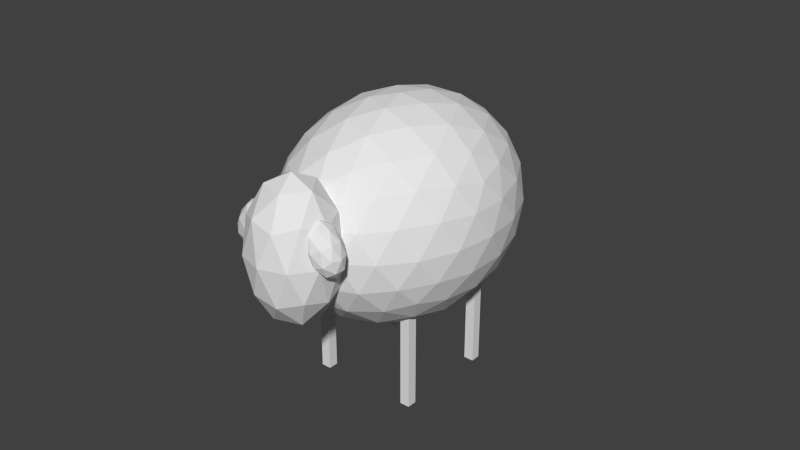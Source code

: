 # Source: sheep.blend  (saved by Blender 2.74.0; exported with 4.5.12 LTS)
import bpy
from mathutils import Matrix  # noqa: F401  (used for matrix-valued properties, if any)

bpy.ops.wm.read_factory_settings(use_empty=True)
scene = bpy.context.scene
scene.name = 'Scene'

# ---- collections
col_collection_1 = bpy.data.collections.new('Collection 1'); scene.collection.children.link(col_collection_1)

# ---- materials (node trees are filled in below, after node groups)
mat_material_001 = bpy.data.materials.new('Material.001')
mat_material_001.alpha_threshold = 0.0
mat_material_001.use_transparent_shadow = False
mat_material_001.roughness = 0.5

# ---- material node trees

# ---- world
world_world = bpy.data.worlds.new('World'); scene.world = world_world
world_world.color = (0.05088, 0.05088, 0.05088)
world_world.use_sun_shadow = False
world_world.sun_shadow_jitter_overblur = 0.0
world_world.cycles.sampling_method = 'MANUAL'
world_world.cycles.sample_map_resolution = 256

# ---- meshes
me_icosphere_006 = bpy.data.meshes.new('Icosphere.006')
me_icosphere_006.from_pydata([(-0.7749, -1.199, -2.157), (0.5672, -1.199, -0.734), (-0.5444, -1.199, -2.24), (0.7977, -1.199, -0.8169), (-0.7749, -1.465, -2.157), (0.5672, -1.465, -0.734), (-0.5444, -1.465, -2.24), (0.7977, -1.465, -0.8169), (-0.9197, 1.483e-07, -0.8382), (-1.713, -1.998, 0.5851), (-2.698, 0.7633, 0.9395), (-0.1186, 2.47, 0.01151), (2.461, 0.7633, -0.9165), (1.475, -1.998, -0.562), (-1.402, -0.7633, 2.314), (-0.4164, 1.998, 1.96), (2.772, 1.998, 0.8128), (3.757, -0.7633, 0.4583), (1.178, -2.47, 1.386), (1.979, 1.483e-07, 2.236), (-2.596, 0.643, 0.47), (-2.219, 0.4487, -0.06312), (-1.597, 0.2143, -0.5283), (-1.321, -0.5611, -0.6279), (-1.64, -1.175, -0.2715), (-1.766, -1.683, 0.1714), (-2.265, -1.469, 0.6706), (-2.685, -0.726, 0.7734), (-2.819, 0.08186, 0.8696), (0.6968, -2.245, -0.3953), (-0.2324, -2.349, -0.1092), (-1.094, -2.245, 0.2489), (-0.4257, -0.5611, -0.9499), (0.2337, -1.175, -0.9457), (0.9194, -1.683, -0.7949), (-0.4234, 2.081, -0.3117), (-0.7033, 1.452, -0.6086), (-0.8733, 0.6936, -0.7889), (-2.371, 1.337, 0.7086), (-1.748, 1.901, 0.4363), (-0.9227, 2.295, 0.1874), (1.749, 0.643, -1.093), (0.8128, 0.4487, -1.154), (-0.149, 0.2143, -1.049), (0.5258, 2.295, -0.3337), (1.284, 1.901, -0.6547), (1.974, 1.337, -0.8549), (2.422, 0.08186, -1.016), (2.221, -0.726, -0.9918), (1.869, -1.469, -0.8169), (0.4459, -2.642, 1.246), (-0.4074, -2.627, 1.036), (-1.177, -2.377, 0.796), (1.508, -2.377, -0.1703), (1.466, -2.627, 0.3618), (1.341, -2.642, 0.9239), (-2.003, -0.4287, 2.127), (-2.503, 3.31e-07, 1.79), (-2.731, 0.4287, 1.355), (-1.901, -1.898, 1.057), (-1.924, -1.623, 1.582), (-1.727, -1.204, 2.028), (-0.4493, 2.377, 1.568), (-0.4074, 2.627, 1.036), (-0.2821, 2.642, 0.4739), (-2.455, 1.204, 1.256), (-1.924, 1.623, 1.582), (-1.174, 1.898, 1.829), (2.96, 1.898, 0.3412), (2.983, 1.623, -0.1837), (2.786, 1.204, -0.6299), (0.6131, 2.642, 0.1518), (1.466, 2.627, 0.3618), (2.236, 2.377, 0.6018), (3.514, -1.204, 0.1422), (2.983, -1.623, -0.1837), (2.233, -1.898, -0.4309), (3.062, 0.4287, -0.7295), (3.562, -3.445e-08, -0.3921), (3.79, -0.4287, 0.04262), (0.5332, -2.295, 1.732), (-0.2246, -1.901, 2.053), (-0.9152, -1.337, 2.253), (-1.363, -0.08186, 2.414), (-1.162, 0.726, 2.39), (-0.8096, 1.469, 2.215), (0.3623, 2.245, 1.793), (1.291, 2.349, 1.507), (2.153, 2.245, 1.149), (3.324, 1.469, 0.7273), (3.744, 0.726, 0.6244), (3.878, -0.08186, 0.5282), (3.43, -1.337, 0.6892), (2.807, -1.901, 0.9615), (1.982, -2.295, 1.21), (1.208, -0.2143, 2.447), (0.2463, -0.4487, 2.552), (-0.6903, -0.643, 2.491), (1.482, -2.081, 1.71), (1.762, -1.452, 2.006), (1.932, -0.6936, 2.187), (1.485, 0.5611, 2.348), (0.8253, 1.175, 2.344), (0.1396, 1.683, 2.193), (2.38, 0.5611, 2.026), (2.699, 1.175, 1.669), (2.825, 1.683, 1.226), (2.656, -0.2143, 1.926), (3.278, -0.4487, 1.461), (3.655, -0.643, 0.9278), (2.623, -0.9992, 1.787), (2.375, -1.763, 1.524), (3.172, -1.235, 1.238), (3.115, 0.3817, 1.61), (3.665, 0.1458, 1.06), (3.36, 0.9992, 1.17), (1.826, 1.235, 2.074), (2.071, 1.853, 1.634), (1.086, 1.853, 1.988), (0.5361, 0.3817, 2.538), (-0.204, 0.9992, 2.452), (-0.5085, 0.1458, 2.562), (1.029, -0.9992, 2.361), (-0.01588, -1.235, 2.385), (0.7811, -1.763, 2.098), (2.22, -2.38, 0.6598), (2.312, -2.234, 0.05767), (3.017, -1.853, 0.373), (3.814, 0.3817, 0.08619), (3.413, 0.8534, -0.3387), (3.509, 1.235, 0.1957), (1.423, 2.616, 0.9465), (0.5295, 2.762, 0.6989), (0.4375, 2.616, 1.301), (-1.649, 1.235, 2.052), (-2.354, 0.8534, 1.736), (-1.954, 0.3817, 2.161), (-1.157, -1.853, 1.875), (-1.253, -2.234, 1.34), (-0.3596, -2.38, 1.588), (3.413, -0.8534, -0.3387), (2.708, -1.235, -0.654), (3.013, -0.3817, -0.7635), (2.312, 2.234, 0.05767), (2.216, 1.853, -0.4767), (1.419, 2.38, -0.1899), (-1.253, 2.234, 1.34), (-1.161, 2.38, 0.7381), (-1.958, 1.853, 1.025), (-2.354, -0.8534, 1.736), (-2.755, -0.3817, 1.312), (-2.45, -1.235, 1.202), (0.5295, -2.762, 0.6989), (-0.3636, -2.616, 0.4513), (0.6215, -2.616, 0.09684), (1.263, -0.9992, -1.055), (0.5229, -0.3817, -1.14), (1.567, -0.1458, -1.164), (1.075, 1.235, -0.9869), (0.03031, 0.9992, -0.9627), (0.2779, 1.763, -0.7001), (-1.316, 1.763, -0.1265), (-1.564, 0.9992, -0.3891), (-2.113, 1.235, 0.1602), (-0.02658, -1.853, -0.5906), (-1.012, -1.853, -0.2361), (-0.7667, -1.235, -0.6759), (-2.606, -0.1458, 0.3375), (-2.056, -0.3817, -0.2119), (-2.301, -0.9992, 0.2279), (-2.744, 1.378, 1.914), (-2.292, 1.457, 2.109), (-2.28, 1.076, 1.947), (-2.672, 0.8408, 1.99), (-2.927, 1.076, 2.18), (-2.693, 1.457, 2.253), (-1.941, 0.9687, 2.306), (-2.175, 0.5877, 2.233), (-2.575, 0.5877, 2.377), (-2.588, 0.9687, 2.539), (-2.196, 1.204, 2.495), (-2.123, 0.6667, 2.572), (-2.526, 1.263, 1.875), (-2.533, 1.487, 1.97), (-2.26, 1.31, 1.99), (-2.503, 1.534, 2.17), (-2.768, 1.487, 2.055), (-2.756, 1.125, 1.901), (-2.483, 0.9474, 1.92), (-2.906, 1.263, 2.012), (-2.864, 0.9474, 2.057), (-2.876, 1.31, 2.211), (-2.211, 1.385, 2.312), (-2.446, 1.385, 2.397), (-2.053, 1.023, 2.106), (-2.061, 1.247, 2.201), (-2.422, 0.6601, 2.089), (-2.191, 0.7986, 2.063), (-2.807, 0.7986, 2.285), (-2.657, 0.6601, 2.173), (-2.677, 1.247, 2.423), (-2.814, 1.023, 2.38), (-2.004, 1.098, 2.428), (-1.992, 0.7353, 2.274), (-2.365, 0.5113, 2.316), (-2.608, 0.7353, 2.496), (-2.385, 1.098, 2.565), (-1.961, 0.7818, 2.474), (-2.112, 0.9202, 2.585), (-2.099, 0.5578, 2.431), (-2.335, 0.5578, 2.515), (-2.342, 0.7818, 2.611), (-3.509, 7.116e-07, 0.9632), (-3.514, -0.8482, 1.715), (-3.843, 0.324, 1.833), (-2.981, 1.048, 1.523), (-2.118, 0.324, 1.213), (-2.448, -0.8482, 1.331), (-2.989, -0.324, 2.739), (-2.66, 0.8482, 2.621), (-1.594, 0.8482, 2.237), (-1.264, -0.324, 2.119), (-2.127, -1.048, 2.429), (-1.599, 6.112e-07, 2.989), (-3.873, 0.1904, 1.297), (-3.679, -0.4986, 1.227), (-3.876, -0.3081, 1.739), (-3.056, -0.9972, 1.444), (-3.053, -0.4986, 1.002), (-3.366, 0.6163, 1.114), (-3.563, 0.8067, 1.626), (-2.859, 0.1904, 0.932), (-2.549, 0.8067, 1.261), (-2.235, -0.3081, 1.148), (-2.867, -1.115, 2.089), (-2.24, -1.115, 1.863), (-3.568, 8.632e-07, 2.341), (-3.374, -0.689, 2.271), (-2.867, 1.115, 2.089), (-3.374, 0.689, 2.271), (-1.733, 0.689, 1.681), (-2.24, 1.115, 1.863), (-1.733, -0.689, 1.681), (-1.54, 3.592e-07, 1.611), (-2.558, -0.8067, 2.691), (-2.872, 0.3081, 2.804), (-2.052, 0.9972, 2.509), (-1.231, 0.3081, 2.214), (-1.545, -0.8067, 2.326), (-2.248, -0.1904, 3.02), (-1.741, -0.6163, 2.838), (-2.055, 0.4986, 2.951), (-1.428, 0.4986, 2.725), (-1.234, -0.1904, 2.655), (-2.744, -1.378, 1.914), (-2.693, -1.457, 2.253), (-2.927, -1.076, 2.18), (-2.672, -0.8409, 1.99), (-2.28, -1.076, 1.947), (-2.292, -1.457, 2.109), (-2.588, -0.9688, 2.539), (-2.575, -0.5877, 2.377), (-2.175, -0.5877, 2.233), (-1.941, -0.9688, 2.306), (-2.196, -1.204, 2.495), (-2.123, -0.6668, 2.572), (-2.906, -1.263, 2.012), (-2.768, -1.487, 2.055), (-2.876, -1.31, 2.211), (-2.503, -1.534, 2.17), (-2.533, -1.487, 1.97), (-2.756, -1.125, 1.901), (-2.864, -0.9474, 2.057), (-2.526, -1.263, 1.875), (-2.483, -0.9474, 1.92), (-2.26, -1.31, 1.99), (-2.446, -1.385, 2.397), (-2.211, -1.385, 2.312), (-2.814, -1.023, 2.38), (-2.677, -1.247, 2.423), (-2.657, -0.6602, 2.173), (-2.807, -0.7986, 2.285), (-2.191, -0.7986, 2.063), (-2.422, -0.6602, 2.089), (-2.061, -1.247, 2.201), (-2.053, -1.023, 2.106), (-2.385, -1.098, 2.565), (-2.608, -0.7353, 2.496), (-2.365, -0.5114, 2.316), (-1.992, -0.7353, 2.274), (-2.004, -1.098, 2.428), (-2.342, -0.7818, 2.611), (-2.112, -0.9202, 2.585), (-2.335, -0.5578, 2.515), (-2.099, -0.5578, 2.431), (-1.961, -0.7818, 2.474), (-3.079, 1.465, -1.328), (-1.737, 1.465, 0.09515), (-2.849, 1.465, -1.411), (-1.507, 1.465, 0.01224), (-3.079, 1.199, -1.328), (-1.737, 1.199, 0.09515), (-2.849, 1.199, -1.411), (-1.507, 1.199, 0.01224), (-3.079, -1.199, -1.328), (-1.737, -1.199, 0.09515), (-2.849, -1.199, -1.411), (-1.507, -1.199, 0.01224), (-3.079, -1.465, -1.328), (-1.737, -1.465, 0.09515), (-2.849, -1.465, -1.411), (-1.507, -1.465, 0.01224), (-0.7749, 1.465, -2.157), (0.5672, 1.465, -0.734), (-0.5444, 1.465, -2.24), (0.7977, 1.465, -0.8169), (-0.7749, 1.199, -2.157), (0.5672, 1.199, -0.734), (-0.5444, 1.199, -2.24), (0.7977, 1.199, -0.8169), (3.84, 0.0, -0.4543), (4.158, -0.2313, -0.2111), (3.718, -0.3743, -0.2111), (3.446, 0.0, -0.2111), (3.718, 0.3743, -0.2111), (4.158, 0.2313, -0.2111), (3.961, -0.3743, 0.1825), (3.521, -0.2313, 0.1825), (3.521, 0.2313, 0.1825), (3.961, 0.3743, 0.1825), (4.233, 0.0, 0.1825), (3.84, 0.0, 0.4257), (3.768, -0.22, -0.3886), (4.027, -0.136, -0.3886), (3.955, -0.356, -0.2456), (4.214, 0.0, -0.2456), (4.027, 0.136, -0.3886), (3.608, 0.0, -0.3886), (3.537, -0.22, -0.2456), (3.768, 0.22, -0.3886), (3.537, 0.22, -0.2456), (3.955, 0.356, -0.2456), (4.258, -0.136, -0.01431), (4.258, 0.136, -0.01431), (3.84, -0.44, -0.01431), (4.098, -0.356, -0.01431), (3.421, -0.136, -0.01431), (3.581, -0.356, -0.01431), (3.581, 0.356, -0.01431), (3.421, 0.136, -0.01431), (4.098, 0.356, -0.01431), (3.84, 0.44, -0.01431), (4.143, -0.22, 0.217), (3.724, -0.356, 0.217), (3.465, 0.0, 0.217), (3.724, 0.356, 0.217), (4.143, 0.22, 0.217), (3.911, -0.22, 0.36), (4.071, 0.0, 0.36), (3.653, -0.136, 0.36), (3.653, 0.136, 0.36), (3.911, 0.22, 0.36)], [], [(1, 3, 2, 0), (3, 7, 6, 2), (7, 5, 4, 6), (5, 1, 0, 4), (0, 2, 6, 4), (5, 7, 3, 1), (8, 23, 22), (9, 25, 31), (8, 22, 37), (8, 37, 43), (8, 43, 32), (9, 31, 52), (10, 28, 58), (11, 40, 64), (12, 46, 70), (13, 49, 76), (9, 52, 59), (10, 58, 65), (11, 64, 71), (12, 70, 77), (13, 76, 53), (14, 82, 97), (15, 85, 103), (16, 88, 106), (17, 91, 109), (18, 94, 98), (100, 107, 19), (99, 110, 100), (98, 111, 99), (100, 110, 107), (110, 108, 107), (99, 111, 110), (111, 112, 110), (110, 112, 108), (112, 109, 108), (98, 94, 111), (94, 93, 111), (111, 93, 112), (93, 92, 112), (112, 92, 109), (92, 17, 109), (107, 104, 19), (108, 113, 107), (109, 114, 108), (107, 113, 104), (113, 105, 104), (108, 114, 113), (114, 115, 113), (113, 115, 105), (115, 106, 105), (109, 91, 114), (91, 90, 114), (114, 90, 115), (90, 89, 115), (115, 89, 106), (89, 16, 106), (104, 101, 19), (105, 116, 104), (106, 117, 105), (104, 116, 101), (116, 102, 101), (105, 117, 116), (117, 118, 116), (116, 118, 102), (118, 103, 102), (106, 88, 117), (88, 87, 117), (117, 87, 118), (87, 86, 118), (118, 86, 103), (86, 15, 103), (101, 95, 19), (102, 119, 101), (103, 120, 102), (101, 119, 95), (119, 96, 95), (102, 120, 119), (120, 121, 119), (119, 121, 96), (121, 97, 96), (103, 85, 120), (85, 84, 120), (120, 84, 121), (84, 83, 121), (121, 83, 97), (83, 14, 97), (95, 100, 19), (96, 122, 95), (97, 123, 96), (95, 122, 100), (122, 99, 100), (96, 123, 122), (123, 124, 122), (122, 124, 99), (124, 98, 99), (97, 82, 123), (82, 81, 123), (123, 81, 124), (81, 80, 124), (124, 80, 98), (80, 18, 98), (55, 94, 18), (54, 125, 55), (53, 126, 54), (55, 125, 94), (125, 93, 94), (54, 126, 125), (126, 127, 125), (125, 127, 93), (127, 92, 93), (53, 76, 126), (76, 75, 126), (126, 75, 127), (75, 74, 127), (127, 74, 92), (74, 17, 92), (79, 91, 17), (78, 128, 79), (77, 129, 78), (79, 128, 91), (128, 90, 91), (78, 129, 128), (129, 130, 128), (128, 130, 90), (130, 89, 90), (77, 70, 129), (70, 69, 129), (129, 69, 130), (69, 68, 130), (130, 68, 89), (68, 16, 89), (73, 88, 16), (72, 131, 73), (71, 132, 72), (73, 131, 88), (131, 87, 88), (72, 132, 131), (132, 133, 131), (131, 133, 87), (133, 86, 87), (71, 64, 132), (64, 63, 132), (132, 63, 133), (63, 62, 133), (133, 62, 86), (62, 15, 86), (67, 85, 15), (66, 134, 67), (65, 135, 66), (67, 134, 85), (134, 84, 85), (66, 135, 134), (135, 136, 134), (134, 136, 84), (136, 83, 84), (65, 58, 135), (58, 57, 135), (135, 57, 136), (57, 56, 136), (136, 56, 83), (56, 14, 83), (61, 82, 14), (60, 137, 61), (59, 138, 60), (61, 137, 82), (137, 81, 82), (60, 138, 137), (138, 139, 137), (137, 139, 81), (139, 80, 81), (59, 52, 138), (52, 51, 138), (138, 51, 139), (51, 50, 139), (139, 50, 80), (50, 18, 80), (74, 79, 17), (75, 140, 74), (76, 141, 75), (74, 140, 79), (140, 78, 79), (75, 141, 140), (141, 142, 140), (140, 142, 78), (142, 77, 78), (76, 49, 141), (49, 48, 141), (141, 48, 142), (48, 47, 142), (142, 47, 77), (47, 12, 77), (68, 73, 16), (69, 143, 68), (70, 144, 69), (68, 143, 73), (143, 72, 73), (69, 144, 143), (144, 145, 143), (143, 145, 72), (145, 71, 72), (70, 46, 144), (46, 45, 144), (144, 45, 145), (45, 44, 145), (145, 44, 71), (44, 11, 71), (62, 67, 15), (63, 146, 62), (64, 147, 63), (62, 146, 67), (146, 66, 67), (63, 147, 146), (147, 148, 146), (146, 148, 66), (148, 65, 66), (64, 40, 147), (40, 39, 147), (147, 39, 148), (39, 38, 148), (148, 38, 65), (38, 10, 65), (56, 61, 14), (57, 149, 56), (58, 150, 57), (56, 149, 61), (149, 60, 61), (57, 150, 149), (150, 151, 149), (149, 151, 60), (151, 59, 60), (58, 28, 150), (28, 27, 150), (150, 27, 151), (27, 26, 151), (151, 26, 59), (26, 9, 59), (50, 55, 18), (51, 152, 50), (52, 153, 51), (50, 152, 55), (152, 54, 55), (51, 153, 152), (153, 154, 152), (152, 154, 54), (154, 53, 54), (52, 31, 153), (31, 30, 153), (153, 30, 154), (30, 29, 154), (154, 29, 53), (29, 13, 53), (34, 49, 13), (33, 155, 34), (32, 156, 33), (34, 155, 49), (155, 48, 49), (33, 156, 155), (156, 157, 155), (155, 157, 48), (157, 47, 48), (32, 43, 156), (43, 42, 156), (156, 42, 157), (42, 41, 157), (157, 41, 47), (41, 12, 47), (41, 46, 12), (42, 158, 41), (43, 159, 42), (41, 158, 46), (158, 45, 46), (42, 159, 158), (159, 160, 158), (158, 160, 45), (160, 44, 45), (43, 37, 159), (37, 36, 159), (159, 36, 160), (36, 35, 160), (160, 35, 44), (35, 11, 44), (35, 40, 11), (36, 161, 35), (37, 162, 36), (35, 161, 40), (161, 39, 40), (36, 162, 161), (162, 163, 161), (161, 163, 39), (163, 38, 39), (37, 22, 162), (22, 21, 162), (162, 21, 163), (21, 20, 163), (163, 20, 38), (20, 10, 38), (29, 34, 13), (30, 164, 29), (31, 165, 30), (29, 164, 34), (164, 33, 34), (30, 165, 164), (165, 166, 164), (164, 166, 33), (166, 32, 33), (31, 25, 165), (25, 24, 165), (165, 24, 166), (24, 23, 166), (166, 23, 32), (23, 8, 32), (20, 28, 10), (21, 167, 20), (22, 168, 21), (20, 167, 28), (167, 27, 28), (21, 168, 167), (168, 169, 167), (167, 169, 27), (169, 26, 27), (22, 23, 168), (23, 24, 168), (168, 24, 169), (24, 25, 169), (169, 25, 26), (25, 9, 26), (170, 183, 182), (171, 183, 185), (170, 182, 187), (170, 187, 189), (170, 189, 186), (171, 185, 192), (172, 184, 194), (173, 188, 196), (174, 190, 198), (175, 191, 200), (171, 192, 195), (172, 194, 197), (173, 196, 199), (174, 198, 201), (175, 200, 193), (176, 202, 207), (177, 203, 209), (178, 204, 210), (179, 205, 211), (180, 206, 208), (208, 211, 181), (208, 206, 211), (206, 179, 211), (211, 210, 181), (211, 205, 210), (205, 178, 210), (210, 209, 181), (210, 204, 209), (204, 177, 209), (209, 207, 181), (209, 203, 207), (203, 176, 207), (207, 208, 181), (207, 202, 208), (202, 180, 208), (193, 206, 180), (193, 200, 206), (200, 179, 206), (201, 205, 179), (201, 198, 205), (198, 178, 205), (199, 204, 178), (199, 196, 204), (196, 177, 204), (197, 203, 177), (197, 194, 203), (194, 176, 203), (195, 202, 176), (195, 192, 202), (192, 180, 202), (200, 201, 179), (200, 191, 201), (191, 174, 201), (198, 199, 178), (198, 190, 199), (190, 173, 199), (196, 197, 177), (196, 188, 197), (188, 172, 197), (194, 195, 176), (194, 184, 195), (184, 171, 195), (192, 193, 180), (192, 185, 193), (185, 175, 193), (186, 191, 175), (186, 189, 191), (189, 174, 191), (189, 190, 174), (189, 187, 190), (187, 173, 190), (187, 188, 173), (187, 182, 188), (182, 172, 188), (185, 186, 175), (185, 183, 186), (183, 170, 186), (182, 184, 172), (182, 183, 184), (183, 171, 184), (212, 225, 224), (213, 225, 227), (212, 224, 229), (212, 229, 231), (212, 231, 228), (213, 227, 234), (214, 226, 236), (215, 230, 238), (216, 232, 240), (217, 233, 242), (213, 234, 237), (214, 236, 239), (215, 238, 241), (216, 240, 243), (217, 242, 235), (218, 244, 249), (219, 245, 251), (220, 246, 252), (221, 247, 253), (222, 248, 250), (250, 253, 223), (250, 248, 253), (248, 221, 253), (253, 252, 223), (253, 247, 252), (247, 220, 252), (252, 251, 223), (252, 246, 251), (246, 219, 251), (251, 249, 223), (251, 245, 249), (245, 218, 249), (249, 250, 223), (249, 244, 250), (244, 222, 250), (235, 248, 222), (235, 242, 248), (242, 221, 248), (243, 247, 221), (243, 240, 247), (240, 220, 247), (241, 246, 220), (241, 238, 246), (238, 219, 246), (239, 245, 219), (239, 236, 245), (236, 218, 245), (237, 244, 218), (237, 234, 244), (234, 222, 244), (242, 243, 221), (242, 233, 243), (233, 216, 243), (240, 241, 220), (240, 232, 241), (232, 215, 241), (238, 239, 219), (238, 230, 239), (230, 214, 239), (236, 237, 218), (236, 226, 237), (226, 213, 237), (234, 235, 222), (234, 227, 235), (227, 217, 235), (228, 233, 217), (228, 231, 233), (231, 216, 233), (231, 232, 216), (231, 229, 232), (229, 215, 232), (229, 230, 215), (229, 224, 230), (224, 214, 230), (227, 228, 217), (227, 225, 228), (225, 212, 228), (224, 226, 214), (224, 225, 226), (225, 213, 226), (254, 267, 266), (255, 267, 269), (254, 266, 271), (254, 271, 273), (254, 273, 270), (255, 269, 276), (256, 268, 278), (257, 272, 280), (258, 274, 282), (259, 275, 284), (255, 276, 279), (256, 278, 281), (257, 280, 283), (258, 282, 285), (259, 284, 277), (260, 286, 291), (261, 287, 293), (262, 288, 294), (263, 289, 295), (264, 290, 292), (292, 295, 265), (292, 290, 295), (290, 263, 295), (295, 294, 265), (295, 289, 294), (289, 262, 294), (294, 293, 265), (294, 288, 293), (288, 261, 293), (293, 291, 265), (293, 287, 291), (287, 260, 291), (291, 292, 265), (291, 286, 292), (286, 264, 292), (277, 290, 264), (277, 284, 290), (284, 263, 290), (285, 289, 263), (285, 282, 289), (282, 262, 289), (283, 288, 262), (283, 280, 288), (280, 261, 288), (281, 287, 261), (281, 278, 287), (278, 260, 287), (279, 286, 260), (279, 276, 286), (276, 264, 286), (284, 285, 263), (284, 275, 285), (275, 258, 285), (282, 283, 262), (282, 274, 283), (274, 257, 283), (280, 281, 261), (280, 272, 281), (272, 256, 281), (278, 279, 260), (278, 268, 279), (268, 255, 279), (276, 277, 264), (276, 269, 277), (269, 259, 277), (270, 275, 259), (270, 273, 275), (273, 258, 275), (273, 274, 258), (273, 271, 274), (271, 257, 274), (271, 272, 257), (271, 266, 272), (266, 256, 272), (269, 270, 259), (269, 267, 270), (267, 254, 270), (266, 268, 256), (266, 267, 268), (267, 255, 268), (297, 299, 298, 296), (299, 303, 302, 298), (303, 301, 300, 302), (301, 297, 296, 300), (296, 298, 302, 300), (301, 303, 299, 297), (305, 307, 306, 304), (307, 311, 310, 306), (311, 309, 308, 310), (309, 305, 304, 308), (304, 306, 310, 308), (309, 311, 307, 305), (313, 315, 314, 312), (315, 319, 318, 314), (319, 317, 316, 318), (317, 313, 312, 316), (312, 314, 318, 316), (317, 319, 315, 313), (320, 333, 332), (321, 333, 335), (320, 332, 337), (320, 337, 339), (320, 339, 336), (321, 335, 342), (322, 334, 344), (323, 338, 346), (324, 340, 348), (325, 341, 350), (321, 342, 345), (322, 344, 347), (323, 346, 349), (324, 348, 351), (325, 350, 343), (326, 352, 357), (327, 353, 359), (328, 354, 360), (329, 355, 361), (330, 356, 358), (358, 361, 331), (358, 356, 361), (356, 329, 361), (361, 360, 331), (361, 355, 360), (355, 328, 360), (360, 359, 331), (360, 354, 359), (354, 327, 359), (359, 357, 331), (359, 353, 357), (353, 326, 357), (357, 358, 331), (357, 352, 358), (352, 330, 358), (343, 356, 330), (343, 350, 356), (350, 329, 356), (351, 355, 329), (351, 348, 355), (348, 328, 355), (349, 354, 328), (349, 346, 354), (346, 327, 354), (347, 353, 327), (347, 344, 353), (344, 326, 353), (345, 352, 326), (345, 342, 352), (342, 330, 352), (350, 351, 329), (350, 341, 351), (341, 324, 351), (348, 349, 328), (348, 340, 349), (340, 323, 349), (346, 347, 327), (346, 338, 347), (338, 322, 347), (344, 345, 326), (344, 334, 345), (334, 321, 345), (342, 343, 330), (342, 335, 343), (335, 325, 343), (336, 341, 325), (336, 339, 341), (339, 324, 341), (339, 340, 324), (339, 337, 340), (337, 323, 340), (337, 338, 323), (337, 332, 338), (332, 322, 338), (335, 336, 325), (335, 333, 336), (333, 320, 336), (332, 334, 322), (332, 333, 334), (333, 321, 334)])
_uv = me_icosphere_006.uv_layers.new(name='UVMap')
_uv.uv.foreach_set('vector', [0.4564, 0.6076, 0.4642, 0.604, 0.4642, 0.6761, 0.4564, 0.6798, 0.4145, 0.7006, 0.4052, 0.7006, 0.4052, 0.6277, 0.4145, 0.6277, 0.4572, 0.7122, 0.465, 0.7159, 0.465, 0.7881, 0.4572, 0.7844, 0.2743, 0.9436, 0.2651, 0.9436, 0.2651, 0.8707, 0.2743, 0.8707, 0.8414, 0.226, 0.8334, 0.2266, 0.8334, 0.2168, 0.8414, 0.2162, 0.8494, 0.2162, 0.8573, 0.2168, 0.8573, 0.2266, 0.8494, 0.226, 0.5914, 0.1348, 0.6061, 0.1567, 0.5786, 0.1587, 0.7692, 0.4023, 0.7534, 0.3991, 0.767, 0.3763, 0.5914, 0.1348, 0.5786, 0.1587, 0.5683, 0.1274, 0.5914, 0.1348, 0.5683, 0.1274, 0.5894, 0.1061, 0.5914, 0.1348, 0.5894, 0.1061, 0.6128, 0.1242, 0.7692, 0.4023, 0.767, 0.3763, 0.7844, 0.3861, 0.75, 0.3087, 0.7436, 0.3337, 0.7368, 0.3156, 0.9155, 0.3562, 0.9181, 0.3866, 0.9034, 0.3678, 0.5863, 0.328, 0.6051, 0.3418, 0.5797, 0.35, 0.5581, 0.2278, 0.5628, 0.2474, 0.5396, 0.242, 0.7692, 0.4023, 0.7844, 0.3861, 0.7817, 0.415, 0.75, 0.3087, 0.7368, 0.3156, 0.7447, 0.2874, 0.9155, 0.3562, 0.9034, 0.3678, 0.9034, 0.3323, 0.5863, 0.328, 0.5797, 0.35, 0.5633, 0.3264, 0.7692, 0.2758, 0.7817, 0.2509, 0.7844, 0.2795, 0.6675, 0.328, 0.6487, 0.3418, 0.6494, 0.3132, 0.6956, 0.2278, 0.691, 0.2474, 0.673, 0.2288, 0.8533, 0.2647, 0.851, 0.2908, 0.8375, 0.268, 0.6895, 0.05817, 0.7122, 0.0492, 0.6989, 0.07009, 0.6527, 0.1695, 0.6537, 0.141, 0.6679, 0.1639, 0.7172, 0.1471, 0.7275, 0.1159, 0.7403, 0.1397, 0.6909, 0.1559, 0.7003, 0.1219, 0.7172, 0.1471, 0.6679, 0.1639, 0.6732, 0.1311, 0.6909, 0.1559, 0.7172, 0.1471, 0.7003, 0.1219, 0.7275, 0.1159, 0.7003, 0.1219, 0.7125, 0.09044, 0.7275, 0.1159, 0.6909, 0.1559, 0.6732, 0.1311, 0.7003, 0.1219, 0.6732, 0.1311, 0.6846, 0.09673, 0.7003, 0.1219, 0.7003, 0.1219, 0.6846, 0.09673, 0.7125, 0.09044, 0.6846, 0.09673, 0.6989, 0.07009, 0.7125, 0.09044, 0.6679, 0.1639, 0.6537, 0.141, 0.6732, 0.1311, 0.6537, 0.141, 0.661, 0.108, 0.6732, 0.1311, 0.6732, 0.1311, 0.661, 0.108, 0.6846, 0.09673, 0.661, 0.108, 0.6743, 0.07846, 0.6846, 0.09673, 0.6846, 0.09673, 0.6743, 0.07846, 0.6989, 0.07009, 0.6743, 0.07846, 0.6895, 0.05817, 0.6989, 0.07009, 0.7275, 0.1159, 0.755, 0.1179, 0.7403, 0.1397, 0.7125, 0.09044, 0.742, 0.08972, 0.7275, 0.1159, 0.6989, 0.07009, 0.7263, 0.06453, 0.7125, 0.09044, 0.7275, 0.1159, 0.742, 0.08972, 0.755, 0.1179, 0.742, 0.08972, 0.7701, 0.09463, 0.755, 0.1179, 0.7125, 0.09044, 0.7263, 0.06453, 0.742, 0.08972, 0.7263, 0.06453, 0.7566, 0.06673, 0.742, 0.08972, 0.742, 0.08972, 0.7566, 0.06673, 0.7701, 0.09463, 0.7566, 0.06673, 0.7815, 0.07608, 0.7701, 0.09463, 0.6989, 0.07009, 0.7122, 0.0492, 0.7263, 0.06453, 0.7122, 0.0492, 0.7402, 0.04672, 0.7263, 0.06453, 0.7263, 0.06453, 0.7402, 0.04672, 0.7566, 0.06673, 0.7402, 0.04672, 0.7672, 0.0532, 0.7566, 0.06673, 0.7566, 0.06673, 0.7672, 0.0532, 0.7815, 0.07608, 0.8466, 0.2441, 0.8533, 0.2647, 0.8375, 0.268, 0.755, 0.1179, 0.7617, 0.1504, 0.7403, 0.1397, 0.7701, 0.09463, 0.7796, 0.1277, 0.755, 0.1179, 0.7815, 0.07608, 0.7942, 0.1047, 0.7701, 0.09463, 0.755, 0.1179, 0.7796, 0.1277, 0.7617, 0.1504, 0.7796, 0.1277, 0.7841, 0.1626, 0.7617, 0.1504, 0.7701, 0.09463, 0.7942, 0.1047, 0.7796, 0.1277, 0.7942, 0.1047, 0.8016, 0.1404, 0.7796, 0.1277, 0.7796, 0.1277, 0.8016, 0.1404, 0.7841, 0.1626, 0.8016, 0.1404, 0.8016, 0.1736, 0.7841, 0.1626, 0.8375, 0.268, 0.851, 0.2908, 0.8341, 0.2997, 0.851, 0.2908, 0.8501, 0.3256, 0.8341, 0.2997, 0.8341, 0.2997, 0.8501, 0.3256, 0.8341, 0.3388, 0.8501, 0.3256, 0.851, 0.3618, 0.8341, 0.3388, 0.8341, 0.3388, 0.851, 0.3618, 0.8375, 0.3746, 0.851, 0.3618, 0.8533, 0.3912, 0.8375, 0.3746, 0.7617, 0.1504, 0.7383, 0.1684, 0.7403, 0.1397, 0.7841, 0.1626, 0.7612, 0.1833, 0.7617, 0.1504, 0.8016, 0.1736, 0.7832, 0.1961, 0.7841, 0.1626, 0.7617, 0.1504, 0.7612, 0.1833, 0.7383, 0.1684, 0.7612, 0.1833, 0.7351, 0.2005, 0.7383, 0.1684, 0.7841, 0.1626, 0.7832, 0.1961, 0.7612, 0.1833, 0.6647, 0.2529, 0.6561, 0.2838, 0.6363, 0.2634, 0.7612, 0.1833, 0.7574, 0.216, 0.7351, 0.2005, 0.6561, 0.2838, 0.6494, 0.3132, 0.6297, 0.2945, 0.673, 0.2288, 0.691, 0.2474, 0.6647, 0.2529, 0.691, 0.2474, 0.6837, 0.2745, 0.6647, 0.2529, 0.6647, 0.2529, 0.6837, 0.2745, 0.6561, 0.2838, 0.6837, 0.2745, 0.6752, 0.3036, 0.6561, 0.2838, 0.6561, 0.2838, 0.6752, 0.3036, 0.6494, 0.3132, 0.6752, 0.3036, 0.6675, 0.328, 0.6494, 0.3132, 0.7383, 0.1684, 0.7172, 0.1471, 0.7403, 0.1397, 0.7351, 0.2005, 0.7122, 0.1798, 0.7383, 0.1684, 0.7314, 0.2278, 0.7084, 0.2125, 0.7351, 0.2005, 0.7383, 0.1684, 0.7122, 0.1798, 0.7172, 0.1471, 0.7122, 0.1798, 0.6909, 0.1559, 0.7172, 0.1471, 0.7351, 0.2005, 0.7084, 0.2125, 0.7122, 0.1798, 0.7084, 0.2125, 0.6851, 0.189, 0.7122, 0.1798, 0.7122, 0.1798, 0.6851, 0.189, 0.6909, 0.1559, 0.6851, 0.189, 0.6679, 0.1639, 0.6909, 0.1559, 0.6494, 0.3132, 0.6487, 0.3418, 0.6269, 0.3259, 0.6487, 0.3418, 0.6282, 0.3544, 0.6269, 0.3259, 0.7084, 0.2125, 0.6836, 0.218, 0.6851, 0.189, 0.6836, 0.218, 0.6645, 0.1936, 0.6851, 0.189, 0.6851, 0.189, 0.6645, 0.1936, 0.6679, 0.1639, 0.6645, 0.1936, 0.6527, 0.1695, 0.6679, 0.1639, 0.8193, 0.2992, 0.8341, 0.2805, 0.8314, 0.3109, 0.8025, 0.2877, 0.8195, 0.2651, 0.8193, 0.2992, 0.7844, 0.2795, 0.8003, 0.2543, 0.8025, 0.2877, 0.8193, 0.2992, 0.8195, 0.2651, 0.8341, 0.2805, 0.8195, 0.2651, 0.8334, 0.2484, 0.8341, 0.2805, 0.8025, 0.2877, 0.8003, 0.2543, 0.8195, 0.2651, 0.8003, 0.2543, 0.8165, 0.2336, 0.8195, 0.2651, 0.8195, 0.2651, 0.8165, 0.2336, 0.8334, 0.2484, 0.6553, 0.08865, 0.6743, 0.07846, 0.661, 0.108, 0.7844, 0.2795, 0.7817, 0.2509, 0.8003, 0.2543, 0.7817, 0.2509, 0.7968, 0.2278, 0.8003, 0.2543, 0.8003, 0.2543, 0.7968, 0.2278, 0.8165, 0.2336, 0.5215, 0.2632, 0.5091, 0.2874, 0.5054, 0.2623, 0.6553, 0.08865, 0.6723, 0.06274, 0.6743, 0.07846, 0.6723, 0.06274, 0.6895, 0.05817, 0.6743, 0.07846, 0.517, 0.3156, 0.5102, 0.3337, 0.5037, 0.3087, 0.538, 0.3221, 0.5282, 0.3434, 0.517, 0.3156, 0.5633, 0.3264, 0.5537, 0.3493, 0.538, 0.3221, 0.517, 0.3156, 0.5282, 0.3434, 0.5102, 0.3337, 0.5282, 0.3434, 0.5239, 0.3601, 0.5102, 0.3337, 0.538, 0.3221, 0.5537, 0.3493, 0.5282, 0.3434, 0.5537, 0.3493, 0.5462, 0.3693, 0.5282, 0.3434, 0.5282, 0.3434, 0.5462, 0.3693, 0.5239, 0.3601, 0.8603, 0.2308, 0.8466, 0.2441, 0.8408, 0.2278, 0.5633, 0.3264, 0.5797, 0.35, 0.5537, 0.3493, 0.5797, 0.35, 0.5724, 0.3715, 0.5537, 0.3493, 0.5537, 0.3493, 0.5724, 0.3715, 0.5462, 0.3693, 0.5724, 0.3715, 0.5661, 0.3863, 0.5462, 0.3693, 0.8603, 0.2308, 0.8658, 0.2521, 0.8466, 0.2441, 0.8658, 0.2521, 0.8533, 0.2647, 0.8466, 0.2441, 0.8685, 0.2809, 0.851, 0.2908, 0.8533, 0.2647, 0.8866, 0.305, 0.8682, 0.3139, 0.8685, 0.2809, 0.9034, 0.3323, 0.8874, 0.3422, 0.8866, 0.305, 0.8685, 0.2809, 0.8682, 0.3139, 0.851, 0.2908, 0.8682, 0.3139, 0.8501, 0.3256, 0.851, 0.2908, 0.8866, 0.305, 0.8874, 0.3422, 0.8682, 0.3139, 0.8874, 0.3422, 0.8682, 0.353, 0.8682, 0.3139, 0.8682, 0.3139, 0.8682, 0.353, 0.8501, 0.3256, 0.8682, 0.353, 0.851, 0.3618, 0.8501, 0.3256, 0.9034, 0.3323, 0.9034, 0.3678, 0.8874, 0.3422, 0.9034, 0.3678, 0.8866, 0.3793, 0.8874, 0.3422, 0.8874, 0.3422, 0.8866, 0.3793, 0.8682, 0.353, 0.8866, 0.3793, 0.8685, 0.3875, 0.8682, 0.353, 0.8682, 0.353, 0.8685, 0.3875, 0.851, 0.3618, 0.8685, 0.3875, 0.8533, 0.3912, 0.851, 0.3618, 0.7141, 0.242, 0.691, 0.2474, 0.6956, 0.2278, 0.7322, 0.2632, 0.71, 0.2674, 0.7141, 0.242, 0.7447, 0.2874, 0.7268, 0.2924, 0.7322, 0.2632, 0.7141, 0.242, 0.71, 0.2674, 0.691, 0.2474, 0.71, 0.2674, 0.6837, 0.2745, 0.691, 0.2474, 0.7322, 0.2632, 0.7268, 0.2924, 0.71, 0.2674, 0.7268, 0.2924, 0.7013, 0.2983, 0.71, 0.2674, 0.71, 0.2674, 0.7013, 0.2983, 0.6837, 0.2745, 0.7013, 0.2983, 0.6752, 0.3036, 0.6837, 0.2745, 0.7447, 0.2874, 0.7368, 0.3156, 0.7268, 0.2924, 0.7368, 0.3156, 0.7157, 0.3221, 0.7268, 0.2924, 0.7268, 0.2924, 0.7157, 0.3221, 0.7013, 0.2983, 0.7157, 0.3221, 0.6905, 0.3264, 0.7013, 0.2983, 0.7013, 0.2983, 0.6905, 0.3264, 0.6752, 0.3036, 0.6905, 0.3264, 0.6675, 0.328, 0.6752, 0.3036, 0.6741, 0.35, 0.6487, 0.3418, 0.6675, 0.328, 0.6814, 0.3715, 0.6541, 0.3663, 0.6741, 0.35, 0.7817, 0.415, 0.8003, 0.3957, 0.7968, 0.4225, 0.6741, 0.35, 0.6541, 0.3663, 0.6487, 0.3418, 0.6541, 0.3663, 0.6282, 0.3544, 0.6487, 0.3418, 0.6814, 0.3715, 0.6615, 0.3863, 0.6541, 0.3663, 0.8003, 0.3957, 0.8195, 0.3674, 0.8165, 0.3992, 0.6541, 0.3663, 0.6336, 0.3774, 0.6282, 0.3544, 0.6632, 0.2167, 0.6645, 0.1936, 0.6836, 0.218, 0.7817, 0.415, 0.7844, 0.3861, 0.8003, 0.3957, 0.7844, 0.3861, 0.8025, 0.3621, 0.8003, 0.3957, 0.8003, 0.3957, 0.8025, 0.3621, 0.8195, 0.3674, 0.8025, 0.3621, 0.8193, 0.3347, 0.8195, 0.3674, 0.8195, 0.3674, 0.8193, 0.3347, 0.8341, 0.3379, 0.8193, 0.3347, 0.8314, 0.3109, 0.8341, 0.3379, 0.5091, 0.2874, 0.517, 0.3156, 0.5037, 0.3087, 0.5215, 0.2632, 0.527, 0.2924, 0.5091, 0.2874, 0.5396, 0.242, 0.5438, 0.2674, 0.5215, 0.2632, 0.5091, 0.2874, 0.527, 0.2924, 0.517, 0.3156, 0.527, 0.2924, 0.538, 0.3221, 0.517, 0.3156, 0.5215, 0.2632, 0.5438, 0.2674, 0.527, 0.2924, 0.5438, 0.2674, 0.5525, 0.2983, 0.527, 0.2924, 0.527, 0.2924, 0.5525, 0.2983, 0.538, 0.3221, 0.5525, 0.2983, 0.5633, 0.3264, 0.538, 0.3221, 0.5396, 0.242, 0.5628, 0.2474, 0.5438, 0.2674, 0.5628, 0.2474, 0.57, 0.2745, 0.5438, 0.2674, 0.5438, 0.2674, 0.57, 0.2745, 0.5525, 0.2983, 0.57, 0.2745, 0.5786, 0.3036, 0.5525, 0.2983, 0.5525, 0.2983, 0.5786, 0.3036, 0.5633, 0.3264, 0.5786, 0.3036, 0.5863, 0.328, 0.5633, 0.3264, 0.8658, 0.2521, 0.8685, 0.2809, 0.8533, 0.2647, 0.8809, 0.2446, 0.8844, 0.2713, 0.8658, 0.2521, 0.5797, 0.35, 0.5997, 0.3663, 0.5724, 0.3715, 0.8658, 0.2521, 0.8844, 0.2713, 0.8685, 0.2809, 0.8844, 0.2713, 0.8866, 0.305, 0.8685, 0.2809, 0.5724, 0.3715, 0.5997, 0.3663, 0.5922, 0.3863, 0.9006, 0.2678, 0.9036, 0.2996, 0.8844, 0.2713, 0.8844, 0.2713, 0.9036, 0.2996, 0.8866, 0.305, 0.9036, 0.2996, 0.9034, 0.3323, 0.8866, 0.305, 0.5797, 0.35, 0.6051, 0.3418, 0.5997, 0.3663, 0.6051, 0.3418, 0.6255, 0.3544, 0.5997, 0.3663, 0.5997, 0.3663, 0.6255, 0.3544, 0.6202, 0.3774, 0.5347, 0.05651, 0.5156, 0.08098, 0.5143, 0.05786, 0.9036, 0.2996, 0.9181, 0.3291, 0.9034, 0.3323, 0.9181, 0.3291, 0.9155, 0.3562, 0.9034, 0.3323, 0.8685, 0.3875, 0.8658, 0.4161, 0.8533, 0.3912, 0.8866, 0.3793, 0.8844, 0.4128, 0.8685, 0.3875, 0.9034, 0.3678, 0.9036, 0.402, 0.8866, 0.3793, 0.8685, 0.3875, 0.8844, 0.4128, 0.8658, 0.4161, 0.8844, 0.4128, 0.8809, 0.4392, 0.8658, 0.4161, 0.8866, 0.3793, 0.9036, 0.402, 0.8844, 0.4128, 0.9036, 0.402, 0.9006, 0.4334, 0.8844, 0.4128, 0.8844, 0.4128, 0.9006, 0.4334, 0.8809, 0.4392, 0.7483, 0.2623, 0.7447, 0.2874, 0.7322, 0.2632, 0.9034, 0.3678, 0.9181, 0.3866, 0.9036, 0.402, 0.9181, 0.3866, 0.9175, 0.4186, 0.9036, 0.402, 0.9036, 0.402, 0.9175, 0.4186, 0.9006, 0.4334, 0.5121, 0.1666, 0.5254, 0.1961, 0.5064, 0.1859, 0.5064, 0.1859, 0.5254, 0.1961, 0.5234, 0.2118, 0.5254, 0.1961, 0.5406, 0.2164, 0.5234, 0.2118, 0.6905, 0.3264, 0.6741, 0.35, 0.6675, 0.328, 0.7157, 0.3221, 0.7001, 0.3493, 0.6905, 0.3264, 0.7368, 0.3156, 0.7256, 0.3434, 0.7157, 0.3221, 0.6905, 0.3264, 0.7001, 0.3493, 0.6741, 0.35, 0.7001, 0.3493, 0.6814, 0.3715, 0.6741, 0.35, 0.7157, 0.3221, 0.7256, 0.3434, 0.7001, 0.3493, 0.7256, 0.3434, 0.7075, 0.3693, 0.7001, 0.3493, 0.7001, 0.3493, 0.7075, 0.3693, 0.6814, 0.3715, 0.7075, 0.3693, 0.6876, 0.3863, 0.6814, 0.3715, 0.7368, 0.3156, 0.7436, 0.3337, 0.7256, 0.3434, 0.7436, 0.3337, 0.7299, 0.3601, 0.7256, 0.3434, 0.7256, 0.3434, 0.7299, 0.3601, 0.7075, 0.3693, 0.7567, 0.4392, 0.7625, 0.423, 0.7762, 0.4363, 0.7762, 0.4363, 0.7625, 0.423, 0.7817, 0.415, 0.7625, 0.423, 0.7692, 0.4023, 0.7817, 0.415, 0.8193, 0.3347, 0.8193, 0.2992, 0.8314, 0.3109, 0.8025, 0.3621, 0.8033, 0.3248, 0.8193, 0.3347, 0.7844, 0.3861, 0.7841, 0.3531, 0.8025, 0.3621, 0.8193, 0.3347, 0.8033, 0.3248, 0.8193, 0.2992, 0.8033, 0.3248, 0.8025, 0.2877, 0.8193, 0.2992, 0.8025, 0.3621, 0.7841, 0.3531, 0.8033, 0.3248, 0.7841, 0.3531, 0.7841, 0.314, 0.8033, 0.3248, 0.8033, 0.3248, 0.7841, 0.314, 0.8025, 0.2877, 0.7841, 0.314, 0.7844, 0.2795, 0.8025, 0.2877, 0.7844, 0.3861, 0.767, 0.3763, 0.7841, 0.3531, 0.767, 0.3763, 0.766, 0.3415, 0.7841, 0.3531, 0.7841, 0.3531, 0.766, 0.3415, 0.7841, 0.314, 0.766, 0.3415, 0.767, 0.3052, 0.7841, 0.314, 0.7841, 0.314, 0.767, 0.3052, 0.7844, 0.2795, 0.767, 0.3052, 0.7692, 0.2758, 0.7844, 0.2795, 0.5807, 0.2288, 0.5628, 0.2474, 0.5581, 0.2278, 0.6352, 0.1119, 0.6342, 0.07842, 0.6527, 0.101, 0.6128, 0.1242, 0.6123, 0.09119, 0.6352, 0.1119, 0.5807, 0.2288, 0.589, 0.2529, 0.5628, 0.2474, 0.589, 0.2529, 0.57, 0.2745, 0.5628, 0.2474, 0.6352, 0.1119, 0.6123, 0.09119, 0.6342, 0.07842, 0.6174, 0.2634, 0.5977, 0.2838, 0.589, 0.2529, 0.589, 0.2529, 0.5977, 0.2838, 0.57, 0.2745, 0.5977, 0.2838, 0.5786, 0.3036, 0.57, 0.2745, 0.6128, 0.1242, 0.5894, 0.1061, 0.6123, 0.09119, 0.5894, 0.1061, 0.5862, 0.07403, 0.6123, 0.09119, 0.6123, 0.09119, 0.5862, 0.07403, 0.6085, 0.05852, 0.6241, 0.2945, 0.6044, 0.3132, 0.5977, 0.2838, 0.5977, 0.2838, 0.6044, 0.3132, 0.5786, 0.3036, 0.6044, 0.3132, 0.5863, 0.328, 0.5786, 0.3036, 0.6044, 0.3132, 0.6051, 0.3418, 0.5863, 0.328, 0.5862, 0.07403, 0.5595, 0.06208, 0.5825, 0.04672, 0.5894, 0.1061, 0.5633, 0.09475, 0.5862, 0.07403, 0.6044, 0.3132, 0.6269, 0.3259, 0.6051, 0.3418, 0.6269, 0.3259, 0.6255, 0.3544, 0.6051, 0.3418, 0.5862, 0.07403, 0.5633, 0.09475, 0.5595, 0.06208, 0.5633, 0.09475, 0.5362, 0.08554, 0.5595, 0.06208, 0.5595, 0.06208, 0.5362, 0.08554, 0.5347, 0.05651, 0.5362, 0.08554, 0.5156, 0.08098, 0.5347, 0.05651, 0.5894, 0.1061, 0.5683, 0.1274, 0.5633, 0.09475, 0.5683, 0.1274, 0.542, 0.1187, 0.5633, 0.09475, 0.5633, 0.09475, 0.542, 0.1187, 0.5362, 0.08554, 0.542, 0.1187, 0.519, 0.1107, 0.5362, 0.08554, 0.5362, 0.08554, 0.519, 0.1107, 0.5156, 0.08098, 0.519, 0.1107, 0.5037, 0.105, 0.5156, 0.08098, 0.519, 0.1107, 0.5047, 0.1336, 0.5037, 0.105, 0.542, 0.1187, 0.5243, 0.1434, 0.519, 0.1107, 0.5683, 0.1274, 0.5514, 0.1526, 0.542, 0.1187, 0.519, 0.1107, 0.5243, 0.1434, 0.5047, 0.1336, 0.5243, 0.1434, 0.5121, 0.1666, 0.5047, 0.1336, 0.542, 0.1187, 0.5514, 0.1526, 0.5243, 0.1434, 0.5514, 0.1526, 0.5357, 0.1778, 0.5243, 0.1434, 0.5243, 0.1434, 0.5357, 0.1778, 0.5121, 0.1666, 0.5357, 0.1778, 0.5254, 0.1961, 0.5121, 0.1666, 0.5683, 0.1274, 0.5786, 0.1587, 0.5514, 0.1526, 0.5786, 0.1587, 0.5636, 0.1841, 0.5514, 0.1526, 0.5514, 0.1526, 0.5636, 0.1841, 0.5357, 0.1778, 0.5636, 0.1841, 0.55, 0.2044, 0.5357, 0.1778, 0.5357, 0.1778, 0.55, 0.2044, 0.5254, 0.1961, 0.55, 0.2044, 0.5406, 0.2164, 0.5254, 0.1961, 0.767, 0.3052, 0.7534, 0.2925, 0.7692, 0.2758, 0.766, 0.3415, 0.75, 0.3283, 0.767, 0.3052, 0.767, 0.3763, 0.75, 0.3673, 0.766, 0.3415, 0.767, 0.3052, 0.75, 0.3283, 0.7534, 0.2925, 0.6527, 0.1341, 0.6352, 0.1119, 0.6527, 0.101, 0.766, 0.3415, 0.75, 0.3673, 0.75, 0.3283, 0.6453, 0.1698, 0.6307, 0.1469, 0.6527, 0.1341, 0.6527, 0.1341, 0.6307, 0.1469, 0.6352, 0.1119, 0.6307, 0.1469, 0.6128, 0.1242, 0.6352, 0.1119, 0.767, 0.3763, 0.7534, 0.3991, 0.75, 0.3673, 0.6326, 0.1984, 0.6212, 0.1799, 0.6453, 0.1698, 0.6453, 0.1698, 0.6212, 0.1799, 0.6307, 0.1469, 0.6212, 0.1799, 0.6061, 0.1567, 0.6307, 0.1469, 0.6307, 0.1469, 0.6061, 0.1567, 0.6128, 0.1242, 0.6061, 0.1567, 0.5914, 0.1348, 0.6128, 0.1242, 0.55, 0.2044, 0.5633, 0.2253, 0.5406, 0.2164, 0.5636, 0.1841, 0.5774, 0.21, 0.55, 0.2044, 0.5786, 0.1587, 0.5931, 0.1848, 0.5636, 0.1841, 0.55, 0.2044, 0.5774, 0.21, 0.5633, 0.2253, 0.5774, 0.21, 0.5913, 0.2278, 0.5633, 0.2253, 0.5636, 0.1841, 0.5931, 0.1848, 0.5774, 0.21, 0.5931, 0.1848, 0.6077, 0.2078, 0.5774, 0.21, 0.5774, 0.21, 0.6077, 0.2078, 0.5913, 0.2278, 0.6077, 0.2078, 0.6183, 0.2213, 0.5913, 0.2278, 0.5786, 0.1587, 0.6061, 0.1567, 0.5931, 0.1848, 0.6061, 0.1567, 0.6212, 0.1799, 0.5931, 0.1848, 0.5931, 0.1848, 0.6212, 0.1799, 0.6077, 0.2078, 0.6212, 0.1799, 0.6326, 0.1984, 0.6077, 0.2078, 0.6077, 0.2078, 0.6326, 0.1984, 0.6183, 0.2213, 0.7534, 0.3991, 0.7692, 0.4023, 0.7625, 0.423, 0.6644, 0.4533, 0.6687, 0.4481, 0.671, 0.4568, 0.8094, 0.4559, 0.8097, 0.4663, 0.8044, 0.4621, 0.6644, 0.4533, 0.671, 0.4568, 0.6643, 0.4627, 0.6644, 0.4533, 0.6643, 0.4627, 0.6579, 0.4577, 0.6644, 0.4533, 0.6579, 0.4577, 0.6606, 0.4486, 0.8094, 0.4559, 0.8044, 0.4621, 0.8044, 0.4494, 0.7028, 0.4072, 0.6975, 0.414, 0.6953, 0.4005, 0.8154, 0.4669, 0.8097, 0.4625, 0.8149, 0.4562, 0.7133, 0.4153, 0.7101, 0.4117, 0.7135, 0.4033, 0.7265, 0.4237, 0.7191, 0.4218, 0.7268, 0.4145, 0.8094, 0.4559, 0.8044, 0.4494, 0.8097, 0.4457, 0.7028, 0.4072, 0.6953, 0.4005, 0.7031, 0.3955, 0.8154, 0.4669, 0.8149, 0.4562, 0.8213, 0.4624, 0.7133, 0.4153, 0.7135, 0.4033, 0.7191, 0.4096, 0.7265, 0.4237, 0.7268, 0.4145, 0.7338, 0.4163, 0.6359, 0.4567, 0.6403, 0.4516, 0.6403, 0.4628, 0.8154, 0.4453, 0.8131, 0.4393, 0.8202, 0.4392, 0.8264, 0.4559, 0.8213, 0.4497, 0.8267, 0.4454, 0.7265, 0.4029, 0.7213, 0.396, 0.7304, 0.3926, 0.6468, 0.4481, 0.6535, 0.4524, 0.6467, 0.4577, 0.6467, 0.4577, 0.6535, 0.4636, 0.6468, 0.4671, 0.6467, 0.4577, 0.6535, 0.4524, 0.6535, 0.4636, 0.7338, 0.404, 0.7265, 0.4029, 0.7304, 0.3926, 0.6535, 0.4636, 0.6512, 0.4723, 0.6468, 0.4671, 0.7304, 0.3926, 0.7213, 0.396, 0.7248, 0.3863, 0.7213, 0.396, 0.717, 0.3922, 0.7248, 0.3863, 0.6512, 0.4723, 0.643, 0.4718, 0.6468, 0.4671, 0.8267, 0.4454, 0.8213, 0.4497, 0.8202, 0.4392, 0.8213, 0.4497, 0.8154, 0.4453, 0.8202, 0.4392, 0.643, 0.4718, 0.6403, 0.4628, 0.6468, 0.4671, 0.643, 0.4718, 0.6366, 0.4657, 0.6403, 0.4628, 0.6953, 0.3882, 0.6896, 0.3948, 0.6898, 0.3869, 0.6403, 0.4628, 0.6467, 0.4577, 0.6468, 0.4671, 0.6403, 0.4628, 0.6403, 0.4516, 0.6467, 0.4577, 0.6403, 0.4516, 0.6468, 0.4481, 0.6467, 0.4577, 0.7979, 0.4556, 0.7927, 0.4493, 0.7984, 0.4448, 0.7338, 0.4163, 0.7268, 0.4145, 0.7338, 0.404, 0.7268, 0.4145, 0.7265, 0.4029, 0.7338, 0.404, 0.7191, 0.4096, 0.7213, 0.396, 0.7265, 0.4029, 0.7191, 0.4096, 0.7135, 0.4033, 0.7213, 0.396, 0.7135, 0.4033, 0.717, 0.3922, 0.7213, 0.396, 0.8213, 0.4624, 0.8213, 0.4497, 0.8264, 0.4559, 0.8213, 0.4624, 0.8149, 0.4562, 0.8213, 0.4497, 0.8149, 0.4562, 0.8154, 0.4453, 0.8213, 0.4497, 0.7031, 0.3955, 0.6953, 0.3882, 0.7028, 0.3863, 0.7031, 0.3955, 0.6953, 0.4005, 0.6953, 0.3882, 0.6953, 0.4005, 0.6896, 0.3948, 0.6953, 0.3882, 0.6898, 0.4067, 0.6863, 0.3983, 0.6896, 0.3948, 0.8097, 0.4457, 0.8044, 0.4494, 0.8032, 0.4392, 0.8044, 0.4494, 0.7984, 0.4448, 0.8032, 0.4392, 0.7268, 0.4145, 0.7191, 0.4096, 0.7265, 0.4029, 0.7268, 0.4145, 0.7191, 0.4218, 0.7191, 0.4096, 0.7191, 0.4218, 0.7133, 0.4153, 0.7191, 0.4096, 0.8267, 0.466, 0.8213, 0.4624, 0.8264, 0.4559, 0.8267, 0.466, 0.8202, 0.4726, 0.8213, 0.4624, 0.8202, 0.4726, 0.8154, 0.4669, 0.8213, 0.4624, 0.7101, 0.3938, 0.7031, 0.3955, 0.7028, 0.3863, 0.7101, 0.3938, 0.7101, 0.406, 0.7031, 0.3955, 0.7101, 0.406, 0.7028, 0.4072, 0.7031, 0.3955, 0.6953, 0.4005, 0.6898, 0.4067, 0.6896, 0.3948, 0.6953, 0.4005, 0.6975, 0.414, 0.6898, 0.4067, 0.6975, 0.414, 0.6933, 0.4178, 0.6898, 0.4067, 0.8044, 0.4494, 0.7979, 0.4556, 0.7984, 0.4448, 0.8044, 0.4494, 0.8044, 0.4621, 0.7979, 0.4556, 0.8044, 0.4621, 0.7984, 0.4665, 0.7979, 0.4556, 0.8032, 0.4726, 0.7961, 0.4725, 0.7984, 0.4665, 0.6606, 0.4486, 0.6579, 0.4577, 0.6542, 0.4548, 0.7135, 0.4232, 0.7133, 0.4153, 0.7191, 0.4218, 0.6579, 0.4577, 0.6579, 0.4688, 0.6535, 0.4637, 0.6579, 0.4577, 0.6643, 0.4627, 0.6579, 0.4688, 0.6643, 0.4627, 0.6644, 0.4723, 0.6579, 0.4688, 0.6643, 0.4627, 0.671, 0.468, 0.6644, 0.4723, 0.6643, 0.4627, 0.671, 0.4568, 0.671, 0.468, 0.7066, 0.4175, 0.7028, 0.4072, 0.7101, 0.406, 0.8044, 0.4621, 0.8032, 0.4726, 0.7984, 0.4665, 0.8044, 0.4621, 0.8097, 0.4663, 0.8032, 0.4726, 0.6687, 0.4481, 0.6644, 0.4533, 0.6606, 0.4486, 0.7066, 0.4175, 0.6975, 0.414, 0.7028, 0.4072, 0.7066, 0.4175, 0.701, 0.4237, 0.6975, 0.414, 0.701, 0.4237, 0.6933, 0.4178, 0.6975, 0.414, 0.2195, 0.9145, 0.2095, 0.9325, 0.2021, 0.9079, 0.06867, 0.8861, 0.08217, 0.8707, 0.08387, 0.8973, 0.2195, 0.9145, 0.2021, 0.9079, 0.2192, 0.8904, 0.2195, 0.9145, 0.2192, 0.8904, 0.2371, 0.9042, 0.2195, 0.9145, 0.2371, 0.9042, 0.2311, 0.9302, 0.06867, 0.8861, 0.08387, 0.8973, 0.06679, 0.915, 0.3859, 0.6054, 0.365, 0.5974, 0.3847, 0.5817, 0.1298, 0.9448, 0.1163, 0.9611, 0.1146, 0.9318, 0.8352, 0.1942, 0.8249, 0.2119, 0.8142, 0.1806, 0.8739, 0.1792, 0.8568, 0.1875, 0.8567, 0.1568, 0.06867, 0.8861, 0.06679, 0.915, 0.05453, 0.8994, 0.3859, 0.6054, 0.3847, 0.5817, 0.4075, 0.5905, 0.1298, 0.9448, 0.1146, 0.9318, 0.1317, 0.915, 0.8352, 0.1942, 0.8142, 0.1806, 0.834, 0.1655, 0.09773, 0.9147, 0.09925, 0.9434, 0.08387, 0.9318, 0.8352, 0.06874, 0.8249, 0.05096, 0.8512, 0.04672, 0.8739, 0.08366, 0.8568, 0.07539, 0.8739, 0.05549, 0.579, 0.4017, 0.5638, 0.4129, 0.5656, 0.3863, 0.8351, 0.1419, 0.8142, 0.1499, 0.8247, 0.1314, 0.6222, 0.4481, 0.6048, 0.4366, 0.6218, 0.4284, 0.6218, 0.4284, 0.6048, 0.4109, 0.6222, 0.4044, 0.6218, 0.4284, 0.6048, 0.4366, 0.6048, 0.4109, 0.6048, 0.4366, 0.5932, 0.4183, 0.6048, 0.4109, 0.6048, 0.4109, 0.6122, 0.3863, 0.6222, 0.4044, 0.6048, 0.4109, 0.5952, 0.3945, 0.6122, 0.3863, 0.5837, 0.3876, 0.579, 0.4017, 0.5656, 0.3863, 0.6122, 0.3863, 0.6338, 0.3887, 0.6222, 0.4044, 0.5656, 0.3863, 0.5638, 0.4129, 0.5485, 0.4031, 0.5638, 0.4129, 0.55, 0.4303, 0.5485, 0.4031, 0.6338, 0.3887, 0.6398, 0.4147, 0.6222, 0.4044, 0.8739, 0.05549, 0.8568, 0.07539, 0.8512, 0.04672, 0.8568, 0.07539, 0.8352, 0.06874, 0.8512, 0.04672, 0.6398, 0.4147, 0.6218, 0.4284, 0.6222, 0.4044, 0.6398, 0.4147, 0.6398, 0.4404, 0.6218, 0.4284, 0.6398, 0.4404, 0.6222, 0.4481, 0.6218, 0.4284, 0.08387, 0.9318, 0.08217, 0.9611, 0.06867, 0.9448, 0.08387, 0.9318, 0.09925, 0.9434, 0.08217, 0.9611, 0.8567, 0.1568, 0.8351, 0.1419, 0.851, 0.1357, 0.834, 0.1655, 0.8142, 0.1499, 0.8351, 0.1419, 0.834, 0.1655, 0.8142, 0.1806, 0.8142, 0.1499, 0.8142, 0.1806, 0.8016, 0.1675, 0.8142, 0.1499, 0.1317, 0.915, 0.1146, 0.8973, 0.1298, 0.8861, 0.1317, 0.915, 0.1146, 0.9318, 0.1146, 0.8973, 0.1146, 0.9318, 0.1008, 0.9147, 0.1146, 0.8973, 0.4075, 0.5905, 0.4076, 0.5598, 0.4247, 0.568, 0.4075, 0.5905, 0.3847, 0.5817, 0.4076, 0.5598, 0.3847, 0.5817, 0.386, 0.5531, 0.4076, 0.5598, 0.365, 0.5666, 0.3757, 0.5353, 0.386, 0.5531, 0.365, 0.5666, 0.3559, 0.551, 0.3757, 0.5353, 0.06679, 0.915, 0.06867, 0.9448, 0.05453, 0.9339, 0.8567, 0.1568, 0.834, 0.1655, 0.8351, 0.1419, 0.8567, 0.1568, 0.8568, 0.1875, 0.834, 0.1655, 0.8568, 0.1875, 0.8352, 0.1942, 0.834, 0.1655, 0.144, 0.8994, 0.1317, 0.915, 0.1298, 0.8861, 0.365, 0.665, 0.3757, 0.6963, 0.3559, 0.6807, 0.144, 0.9339, 0.1298, 0.9448, 0.1317, 0.915, 0.1146, 0.9318, 0.09925, 0.9434, 0.1008, 0.9147, 0.1146, 0.9318, 0.1163, 0.9611, 0.09925, 0.9434, 0.4018, 0.6116, 0.3859, 0.6054, 0.4075, 0.5905, 0.3847, 0.5817, 0.365, 0.5666, 0.386, 0.5531, 0.3847, 0.5817, 0.365, 0.5974, 0.365, 0.5666, 0.365, 0.5974, 0.3523, 0.5797, 0.365, 0.5666, 0.516, 0.4306, 0.5331, 0.4474, 0.5179, 0.4604, 0.06679, 0.915, 0.08387, 0.8973, 0.08387, 0.9318, 0.08387, 0.8973, 0.09773, 0.9147, 0.08387, 0.9318, 0.4247, 0.6918, 0.4076, 0.6719, 0.4247, 0.6636, 0.4247, 0.6918, 0.4019, 0.7006, 0.4076, 0.6719, 0.8512, 0.2162, 0.8352, 0.1942, 0.8568, 0.1875, 0.8512, 0.2162, 0.8249, 0.2119, 0.8352, 0.1942, 0.2371, 0.9042, 0.2192, 0.8904, 0.2371, 0.8785, 0.2192, 0.8904, 0.2195, 0.8707, 0.2371, 0.8785, 0.2192, 0.8904, 0.2021, 0.8822, 0.2195, 0.8707, 0.2192, 0.8904, 0.2021, 0.9079, 0.2021, 0.8822, 0.2021, 0.9079, 0.1905, 0.9005, 0.2021, 0.8822, 0.08387, 0.8973, 0.09925, 0.8875, 0.09773, 0.9147, 0.08387, 0.8973, 0.08217, 0.8707, 0.09925, 0.8875, 0.2095, 0.9325, 0.2195, 0.9145, 0.2311, 0.9302, 0.3755, 0.6158, 0.365, 0.5974, 0.3859, 0.6054, 0.2021, 0.9079, 0.2095, 0.9325, 0.1925, 0.9243, 0.08217, 0.8707, 0.06867, 0.8861, 0.06403, 0.872, 0.8535, 0.4675, 0.8491, 0.47, 0.8478, 0.4622, 0.8858, 0.4461, 0.8909, 0.4409, 0.8906, 0.4518, 0.8535, 0.4675, 0.8478, 0.4622, 0.8551, 0.4585, 0.8535, 0.4675, 0.8551, 0.4585, 0.8609, 0.464, 0.7055, 0.4238, 0.7034, 0.43, 0.6978, 0.4237, 0.8858, 0.4461, 0.8906, 0.4518, 0.8848, 0.4563, 0.7068, 0.4366, 0.7125, 0.43, 0.7125, 0.4423, 0.8574, 0.4475, 0.8501, 0.4505, 0.8551, 0.4392, 0.6995, 0.4402, 0.7068, 0.4414, 0.6998, 0.4519, 0.69, 0.4296, 0.6942, 0.4334, 0.6865, 0.4407, 0.72, 0.4281, 0.7273, 0.4355, 0.7203, 0.4373, 0.7068, 0.4366, 0.7125, 0.4423, 0.707, 0.4485, 0.8574, 0.4475, 0.8551, 0.4392, 0.8632, 0.4404, 0.6995, 0.4402, 0.6998, 0.4519, 0.6921, 0.4469, 0.8957, 0.4578, 0.8968, 0.4662, 0.8906, 0.4632, 0.72, 0.449, 0.7273, 0.4478, 0.7238, 0.4592, 0.7105, 0.4596, 0.7147, 0.4558, 0.7183, 0.4655, 0.672, 0.4682, 0.6769, 0.4625, 0.6771, 0.4734, 0.6863, 0.4526, 0.6921, 0.4592, 0.6865, 0.4605, 0.8392, 0.4617, 0.8319, 0.4588, 0.8369, 0.4507, 0.8369, 0.4507, 0.8296, 0.447, 0.8352, 0.4417, 0.8369, 0.4507, 0.8319, 0.4588, 0.8296, 0.447, 0.8319, 0.4588, 0.8267, 0.4554, 0.8296, 0.447, 0.8296, 0.447, 0.8308, 0.4392, 0.8352, 0.4417, 0.6865, 0.4605, 0.6921, 0.4592, 0.6942, 0.4655, 0.6921, 0.4592, 0.6995, 0.4611, 0.6942, 0.4655, 0.6771, 0.4734, 0.683, 0.4665, 0.6824, 0.475, 0.6771, 0.4734, 0.6769, 0.4625, 0.683, 0.4665, 0.6769, 0.4625, 0.682, 0.4565, 0.683, 0.4665, 0.7183, 0.4655, 0.7238, 0.4592, 0.726, 0.4654, 0.7183, 0.4655, 0.7147, 0.4558, 0.7238, 0.4592, 0.7147, 0.4558, 0.72, 0.449, 0.7238, 0.4592, 0.8427, 0.4452, 0.8369, 0.4507, 0.8352, 0.4417, 0.8427, 0.4452, 0.845, 0.457, 0.8369, 0.4507, 0.845, 0.457, 0.8392, 0.4617, 0.8369, 0.4507, 0.8369, 0.47, 0.8319, 0.4588, 0.8392, 0.4617, 0.8369, 0.47, 0.8296, 0.4663, 0.8319, 0.4588, 0.8296, 0.4663, 0.8267, 0.4554, 0.8319, 0.4588, 0.6921, 0.4469, 0.6921, 0.4592, 0.6863, 0.4526, 0.6921, 0.4469, 0.6998, 0.4519, 0.6921, 0.4592, 0.6998, 0.4519, 0.6995, 0.4611, 0.6921, 0.4592, 0.671, 0.458, 0.6769, 0.4625, 0.672, 0.4682, 0.671, 0.458, 0.6769, 0.4511, 0.6769, 0.4625, 0.6769, 0.4511, 0.682, 0.4565, 0.6769, 0.4625, 0.707, 0.4485, 0.7147, 0.4558, 0.7105, 0.4596, 0.707, 0.4485, 0.7125, 0.4423, 0.7147, 0.4558, 0.7125, 0.4423, 0.72, 0.449, 0.7147, 0.4558, 0.7203, 0.4373, 0.7273, 0.4478, 0.72, 0.449, 0.7203, 0.4373, 0.7273, 0.4355, 0.7273, 0.4478, 0.845, 0.4689, 0.8392, 0.4617, 0.845, 0.457, 0.6865, 0.4407, 0.6921, 0.4469, 0.6863, 0.4526, 0.6865, 0.4407, 0.6942, 0.4334, 0.6921, 0.4469, 0.6942, 0.4334, 0.6995, 0.4402, 0.6921, 0.4469, 0.6998, 0.4519, 0.7068, 0.4537, 0.6995, 0.4611, 0.6998, 0.4519, 0.7068, 0.4414, 0.7068, 0.4537, 0.8632, 0.4523, 0.8574, 0.4475, 0.8632, 0.4404, 0.6769, 0.4511, 0.683, 0.4481, 0.682, 0.4565, 0.8551, 0.4392, 0.8501, 0.4505, 0.8478, 0.4429, 0.8501, 0.4505, 0.845, 0.4538, 0.8478, 0.4429, 0.7125, 0.4423, 0.7203, 0.4373, 0.72, 0.449, 0.7125, 0.4423, 0.7125, 0.43, 0.7203, 0.4373, 0.7125, 0.43, 0.72, 0.4281, 0.7203, 0.4373, 0.845, 0.4689, 0.8369, 0.47, 0.8392, 0.4617, 0.8848, 0.4563, 0.8906, 0.4518, 0.8906, 0.4632, 0.8906, 0.4518, 0.8957, 0.4578, 0.8906, 0.4632, 0.6978, 0.4237, 0.6942, 0.4334, 0.69, 0.4296, 0.6978, 0.4237, 0.7034, 0.43, 0.6942, 0.4334, 0.7034, 0.43, 0.6995, 0.4402, 0.6942, 0.4334, 0.7034, 0.43, 0.7068, 0.4414, 0.6995, 0.4402, 0.8609, 0.464, 0.8551, 0.4585, 0.8632, 0.4523, 0.8551, 0.4585, 0.8574, 0.4475, 0.8632, 0.4523, 0.8551, 0.4585, 0.8501, 0.4505, 0.8574, 0.4475, 0.8551, 0.4585, 0.8478, 0.4622, 0.8501, 0.4505, 0.8478, 0.4622, 0.845, 0.4538, 0.8501, 0.4505, 0.8906, 0.4518, 0.8968, 0.4477, 0.8957, 0.4578, 0.8906, 0.4518, 0.8909, 0.4409, 0.8968, 0.4477, 0.8909, 0.4409, 0.8962, 0.4392, 0.8968, 0.4477, 0.707, 0.4287, 0.7125, 0.43, 0.7068, 0.4366, 0.707, 0.4287, 0.7147, 0.4237, 0.7125, 0.43, 0.7147, 0.4237, 0.72, 0.4281, 0.7125, 0.43, 0.4494, 0.7159, 0.4572, 0.7122, 0.4572, 0.7844, 0.4494, 0.7881, 0.4237, 0.6277, 0.433, 0.6277, 0.433, 0.7006, 0.4237, 0.7006, 0.4486, 0.604, 0.4564, 0.6076, 0.4564, 0.6798, 0.4486, 0.6761, 0.4145, 0.604, 0.4052, 0.604, 0.4052, 0.5311, 0.4145, 0.5311, 0.8175, 0.226, 0.8095, 0.2266, 0.8095, 0.2168, 0.8175, 0.2162, 0.8334, 0.2266, 0.8255, 0.226, 0.8255, 0.2162, 0.8334, 0.2168, 0.4408, 0.6076, 0.4486, 0.604, 0.4486, 0.6761, 0.4408, 0.6798, 0.4237, 0.604, 0.4145, 0.604, 0.4145, 0.5311, 0.4237, 0.5311, 0.4408, 0.6798, 0.433, 0.6761, 0.433, 0.604, 0.4408, 0.6076, 0.4237, 0.5311, 0.433, 0.5311, 0.433, 0.604, 0.4237, 0.604, 0.8016, 0.2168, 0.8095, 0.2162, 0.8095, 0.226, 0.8016, 0.2266, 0.8175, 0.2162, 0.8255, 0.2168, 0.8255, 0.2266, 0.8175, 0.226, 0.4494, 0.7917, 0.4572, 0.7881, 0.4572, 0.8602, 0.4494, 0.8639, 0.4145, 0.6277, 0.4237, 0.6277, 0.4237, 0.7006, 0.4145, 0.7006, 0.4572, 0.9398, 0.4494, 0.9361, 0.4494, 0.8639, 0.4572, 0.8676, 0.433, 0.5311, 0.4423, 0.5311, 0.4423, 0.604, 0.433, 0.604, 0.8494, 0.226, 0.8414, 0.2266, 0.8414, 0.2168, 0.8494, 0.2162, 0.8573, 0.2162, 0.8653, 0.2168, 0.8653, 0.2266, 0.8573, 0.226, 0.7925, 0.4525, 0.7861, 0.4474, 0.7927, 0.4443, 0.7786, 0.4439, 0.7861, 0.4474, 0.778, 0.4525, 0.8877, 0.1206, 0.8951, 0.1245, 0.8881, 0.1288, 0.8877, 0.1206, 0.8881, 0.1288, 0.88, 0.124, 0.7925, 0.4525, 0.7927, 0.4607, 0.7861, 0.4576, 0.7786, 0.4439, 0.778, 0.4525, 0.7714, 0.4474, 0.8779, 0.4474, 0.8825, 0.4548, 0.8732, 0.4548, 0.8877, 0.1377, 0.8951, 0.1345, 0.8913, 0.1433, 0.8739, 0.1296, 0.88, 0.1341, 0.874, 0.1382, 0.5932, 0.4653, 0.5945, 0.4573, 0.5998, 0.4657, 0.7786, 0.4439, 0.7714, 0.4474, 0.7755, 0.4392, 0.8779, 0.4474, 0.8732, 0.4548, 0.8698, 0.4456, 0.8877, 0.1377, 0.8913, 0.1433, 0.882, 0.143, 0.599, 0.4497, 0.6072, 0.4481, 0.6032, 0.4565, 0.7786, 0.4611, 0.7755, 0.4658, 0.7714, 0.4576, 0.6148, 0.4619, 0.6208, 0.4574, 0.6208, 0.4674, 0.7642, 0.4611, 0.7582, 0.4658, 0.7566, 0.4576, 0.7642, 0.4439, 0.7648, 0.4525, 0.7566, 0.4474, 0.6078, 0.4639, 0.6124, 0.4564, 0.6148, 0.4655, 0.6285, 0.4537, 0.6359, 0.4569, 0.6289, 0.4626, 0.6289, 0.4626, 0.6359, 0.4669, 0.6285, 0.4708, 0.6289, 0.4626, 0.6359, 0.4569, 0.6359, 0.4669, 0.6069, 0.4712, 0.6078, 0.4639, 0.6148, 0.4655, 0.75, 0.4443, 0.7566, 0.4474, 0.7503, 0.4525, 0.75, 0.4443, 0.7582, 0.4392, 0.7566, 0.4474, 0.7582, 0.4392, 0.7642, 0.4439, 0.7566, 0.4474, 0.7566, 0.4474, 0.7566, 0.4576, 0.7503, 0.4525, 0.7566, 0.4474, 0.7648, 0.4525, 0.7566, 0.4576, 0.7648, 0.4525, 0.7642, 0.4611, 0.7566, 0.4576, 0.7566, 0.4576, 0.75, 0.4607, 0.7503, 0.4525, 0.7566, 0.4576, 0.7582, 0.4658, 0.75, 0.4607, 0.6148, 0.4694, 0.6148, 0.4619, 0.6208, 0.4674, 0.6208, 0.4674, 0.6289, 0.4626, 0.6285, 0.4708, 0.6208, 0.4674, 0.6208, 0.4574, 0.6289, 0.4626, 0.6208, 0.4574, 0.6285, 0.4537, 0.6289, 0.4626, 0.6321, 0.4481, 0.6359, 0.4569, 0.6285, 0.4537, 0.5983, 0.4721, 0.5998, 0.4657, 0.6069, 0.4712, 0.5998, 0.4657, 0.6078, 0.4639, 0.6069, 0.4712, 0.6032, 0.4565, 0.6124, 0.4564, 0.6078, 0.4639, 0.6032, 0.4565, 0.6072, 0.4481, 0.6124, 0.4564, 0.6072, 0.4481, 0.6148, 0.4496, 0.6124, 0.4564, 0.7714, 0.4474, 0.7648, 0.4525, 0.7642, 0.4439, 0.7714, 0.4474, 0.7714, 0.4576, 0.7648, 0.4525, 0.7714, 0.4576, 0.7642, 0.4611, 0.7648, 0.4525, 0.8698, 0.4456, 0.8646, 0.4539, 0.8632, 0.446, 0.8698, 0.4456, 0.8732, 0.4548, 0.8646, 0.4539, 0.8732, 0.4548, 0.869, 0.4616, 0.8646, 0.4539, 0.6148, 0.4532, 0.6208, 0.4574, 0.6148, 0.4619, 0.6148, 0.4532, 0.6228, 0.4484, 0.6208, 0.4574, 0.6228, 0.4484, 0.6285, 0.4537, 0.6208, 0.4574, 0.5998, 0.4657, 0.6032, 0.4565, 0.6078, 0.4639, 0.5998, 0.4657, 0.5945, 0.4573, 0.6032, 0.4565, 0.5945, 0.4573, 0.599, 0.4497, 0.6032, 0.4565, 0.7673, 0.4392, 0.7714, 0.4474, 0.7642, 0.4439, 0.874, 0.1382, 0.88, 0.1341, 0.882, 0.143, 0.88, 0.1341, 0.8877, 0.1377, 0.882, 0.143, 0.7714, 0.4576, 0.7673, 0.4658, 0.7642, 0.4611, 0.8683, 0.4392, 0.8769, 0.4401, 0.8698, 0.4456, 0.8769, 0.4401, 0.8779, 0.4474, 0.8698, 0.4456, 0.8732, 0.4548, 0.8772, 0.4632, 0.869, 0.4616, 0.8732, 0.4548, 0.8825, 0.4548, 0.8772, 0.4632, 0.8825, 0.4548, 0.8848, 0.4617, 0.8772, 0.4632, 0.6228, 0.4484, 0.6321, 0.4481, 0.6285, 0.4537, 0.7714, 0.4474, 0.778, 0.4525, 0.7714, 0.4576, 0.778, 0.4525, 0.7786, 0.4611, 0.7714, 0.4576, 0.7861, 0.4576, 0.7846, 0.4658, 0.7786, 0.4611, 0.7861, 0.4576, 0.7927, 0.4607, 0.7846, 0.4658, 0.88, 0.124, 0.8739, 0.1296, 0.874, 0.122, 0.88, 0.124, 0.88, 0.1341, 0.8739, 0.1296, 0.88, 0.124, 0.8881, 0.1288, 0.88, 0.1341, 0.8881, 0.1288, 0.8877, 0.1377, 0.88, 0.1341, 0.8881, 0.1288, 0.8951, 0.1345, 0.8877, 0.1377, 0.8881, 0.1288, 0.8951, 0.1245, 0.8951, 0.1345, 0.8848, 0.4458, 0.8779, 0.4474, 0.8769, 0.4401, 0.778, 0.4525, 0.7861, 0.4576, 0.7786, 0.4611, 0.778, 0.4525, 0.7861, 0.4474, 0.7861, 0.4576, 0.7861, 0.4474, 0.7925, 0.4525, 0.7861, 0.4576, 0.8848, 0.4458, 0.8825, 0.4548, 0.8779, 0.4474, 0.7927, 0.4443, 0.7861, 0.4474, 0.7846, 0.4392, 0.7861, 0.4474, 0.7786, 0.4439, 0.7846, 0.4392])
me_icosphere_006.materials.append(mat_material_001)
me_icosphere_006.use_remesh_preserve_volume = False
me_icosphere_006.use_remesh_preserve_attributes = False
me_icosphere_006.use_mirror_vertex_groups = False
me_icosphere_006.update()

# ---- objects
ob_icosphere_004 = bpy.data.objects.new('Icosphere.004', me_icosphere_006)

# ---- transforms, parenting, visibility, modifiers, constraints
ob_icosphere_004.location = (0.0, 0.06625, 1.368)
ob_icosphere_004.rotation_euler = (0.0, -0.5274, 1.571)
ob_icosphere_004.scale = (0.375, 0.3753, 0.607)
ob_icosphere_004.lineart.crease_threshold = 0.0

# ---- collection membership
col_collection_1.objects.link(ob_icosphere_004)

# ---- scene / render settings (as saved in the file)
scene.frame_start = 0; scene.frame_end = 15; scene.frame_set(2)
scene.render.engine = 'BLENDER_EEVEE_NEXT'
scene.render.resolution_percentage = 50
scene.render.dither_intensity = 0.0
scene.cycles.use_denoising = False
scene.cycles.samples = 10
scene.cycles.sampling_pattern = 'TABULATED_SOBOL'
scene.cycles.light_sampling_threshold = 0.0
scene.cycles.use_adaptive_sampling = False
scene.cycles.use_light_tree = False
scene.cycles.blur_glossy = 0.0
scene.cycles.pixel_filter_type = 'GAUSSIAN'
scene.cycles.sample_clamp_indirect = 0.0
scene.view_settings.view_transform = 'Standard'
bpy.context.view_layer.update()

# ---- added for rendering (the .blend has no active camera and no usable light): camera, sun
cam_auto = bpy.data.cameras.new('AutoCamera')
cam_auto.lens = 50.0
cam_auto.sensor_width = 36.0
cam_auto.clip_end = 1000.0
ob_auto_camera = bpy.data.objects.new('AutoCamera', cam_auto)
scene.collection.objects.link(ob_auto_camera)
ob_auto_camera.location = (5.90591, -7.07804, 6.33313)
ob_auto_camera.rotation_euler = (1.09748, -7.21219e-08, 0.694738)
scene.camera = ob_auto_camera
light_auto_sun = bpy.data.lights.new('AutoSun', 'SUN')
light_auto_sun.energy = 3.0
light_auto_sun.angle = 0.0523599
ob_auto_sun = bpy.data.objects.new('AutoSun', light_auto_sun)
scene.collection.objects.link(ob_auto_sun)
ob_auto_sun.rotation_euler = (0.872665, 0.174533, 0.523599)
bpy.context.view_layer.update()
